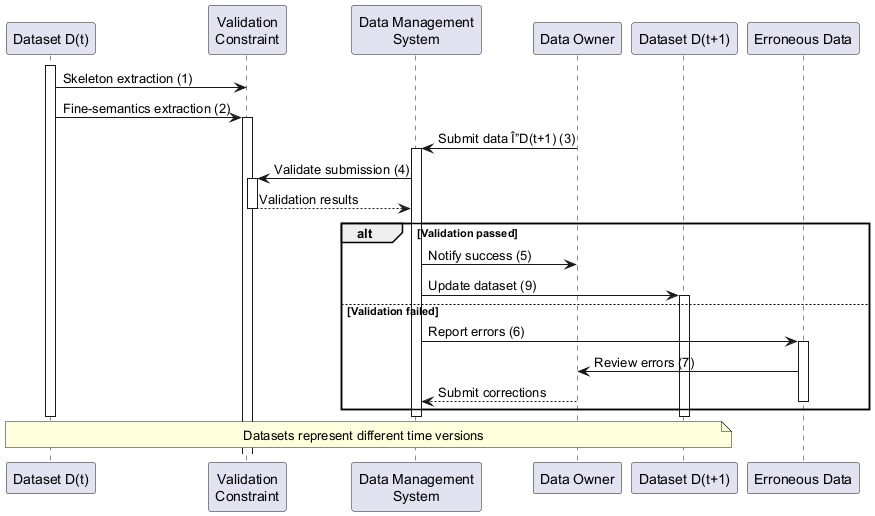

The diagram above was rendered by PlantUML. Its source (embedded in the PNG):
@startuml
participant "Dataset D(t)" as DS1
participant "Validation\nConstraint" as VC
participant "Data Management\nSystem" as DMS
participant "Data Owner" as DO
participant "Dataset D(t+1)" as DS2
participant "Erroneous Data" as ED

activate DS1
DS1 -> VC : Skeleton extraction (1)
DS1 -> VC : Fine-semantics extraction (2)
activate VC

DO -> DMS : Submit data Î”D(t+1) (3)
activate DMS

DMS -> VC : Validate submission (4)
activate VC
VC --> DMS : Validation results
deactivate VC

alt Validation passed
  DMS -> DO : Notify success (5)
  DMS -> DS2 : Update dataset (9)
  activate DS2
else Validation failed
  DMS -> ED : Report errors (6)
  activate ED
  ED -> DO : Review errors (7)
  DO --> DMS : Submit corrections
  deactivate ED
end

deactivate DMS
deactivate DS1
deactivate DS2

note over DS1, DS2: Datasets represent different time versions
@enduml